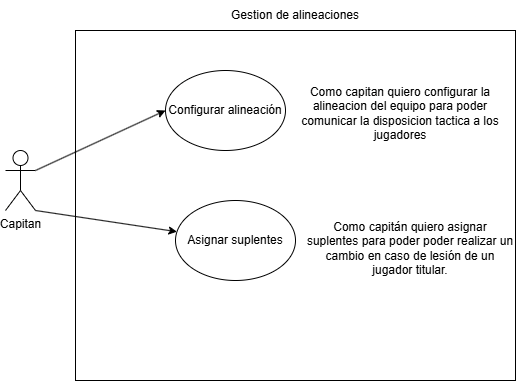

The diagram above was exported from draw.io. Its source (the exported page's mxGraphModel, read from the mxfile embedded in the PNG):
<mxGraphModel dx="1418" dy="780" grid="1" gridSize="10" guides="1" tooltips="1" connect="1" arrows="1" fold="1" page="1" pageScale="1" pageWidth="827" pageHeight="1169" math="0" shadow="0">
  <root>
    <mxCell id="0" />
    <mxCell id="1" parent="0" />
    <mxCell id="zz9Jfpl11RrNkMcej26B-1" parent="1" style="shape=umlActor;verticalLabelPosition=bottom;verticalAlign=top;html=1;outlineConnect=0;" value="Capitan" vertex="1">
      <mxGeometry height="60" width="30" x="110" y="400" as="geometry" />
    </mxCell>
    <mxCell id="zz9Jfpl11RrNkMcej26B-2" parent="1" style="rounded=0;whiteSpace=wrap;html=1;" value="" vertex="1">
      <mxGeometry height="350" width="440" x="180" y="280" as="geometry" />
    </mxCell>
    <mxCell id="zz9Jfpl11RrNkMcej26B-3" parent="1" style="ellipse;whiteSpace=wrap;html=1;" value="Configurar alineación" vertex="1">
      <mxGeometry height="80" width="120" x="270" y="320" as="geometry" />
    </mxCell>
    <mxCell id="zz9Jfpl11RrNkMcej26B-4" edge="1" parent="1" source="zz9Jfpl11RrNkMcej26B-1" style="endArrow=classic;html=1;rounded=0;exitX=1;exitY=0.3333333333333333;exitDx=0;exitDy=0;exitPerimeter=0;entryX=0;entryY=0.5;entryDx=0;entryDy=0;" target="zz9Jfpl11RrNkMcej26B-3" value="">
      <mxGeometry height="50" relative="1" width="50" as="geometry">
        <mxPoint x="230" y="420" as="sourcePoint" />
        <mxPoint x="280" y="370" as="targetPoint" />
      </mxGeometry>
    </mxCell>
    <mxCell id="zz9Jfpl11RrNkMcej26B-5" parent="1" style="ellipse;whiteSpace=wrap;html=1;" value="Asignar suplentes" vertex="1">
      <mxGeometry height="80" width="120" x="280" y="450" as="geometry" />
    </mxCell>
    <mxCell id="zz9Jfpl11RrNkMcej26B-6" edge="1" parent="1" source="zz9Jfpl11RrNkMcej26B-1" style="endArrow=classic;html=1;rounded=0;exitX=1;exitY=1;exitDx=0;exitDy=0;exitPerimeter=0;" target="zz9Jfpl11RrNkMcej26B-5" value="">
      <mxGeometry height="50" relative="1" width="50" as="geometry">
        <mxPoint x="200" y="440" as="sourcePoint" />
        <mxPoint x="330" y="380" as="targetPoint" />
      </mxGeometry>
    </mxCell>
    <mxCell id="zz9Jfpl11RrNkMcej26B-7" parent="1" style="text;html=1;whiteSpace=wrap;strokeColor=none;fillColor=none;align=center;verticalAlign=middle;rounded=0;" value="Como capitan quiero configurar la alineacion del equipo para poder comunicar la disposicion tactica a los jugadores" vertex="1">
      <mxGeometry height="75" width="210" x="400" y="325" as="geometry" />
    </mxCell>
    <mxCell id="zz9Jfpl11RrNkMcej26B-8" parent="1" style="text;html=1;whiteSpace=wrap;strokeColor=none;fillColor=none;align=center;verticalAlign=middle;rounded=0;" value="Gestion de alineaciones" vertex="1">
      <mxGeometry height="30" width="220" x="290" y="250" as="geometry" />
    </mxCell>
    <mxCell id="zz9Jfpl11RrNkMcej26B-9" parent="1" style="text;html=1;whiteSpace=wrap;strokeColor=none;fillColor=none;align=center;verticalAlign=middle;rounded=0;" value="Como capitán quiero asignar suplentes para poder poder realizar un cambio en caso de lesión de un jugador titular." vertex="1">
      <mxGeometry height="75" width="210" x="410" y="460" as="geometry" />
    </mxCell>
  </root>
</mxGraphModel>